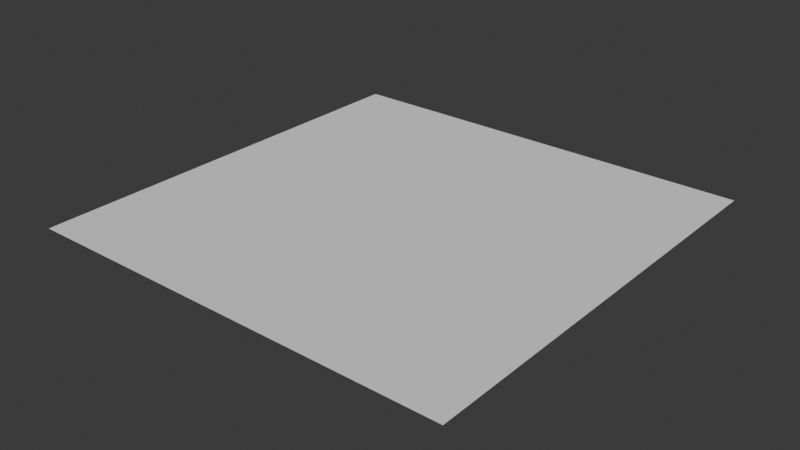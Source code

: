 # Source: WorldTile.blend  (saved by Blender 4.4.32; exported with 4.5.12 LTS)
import bpy
from mathutils import Matrix  # noqa: F401  (used for matrix-valued properties, if any)

bpy.ops.wm.read_factory_settings(use_empty=True)
scene = bpy.context.scene
scene.name = 'Scene'

# ---- collections
col_collection = bpy.data.collections.new('Collection'); scene.collection.children.link(col_collection)

# ---- world
world_world = bpy.data.worlds.new('World'); scene.world = world_world
world_world.use_nodes = True; world_world.node_tree.nodes.clear()
_N = world_world.node_tree.nodes; _L = world_world.node_tree.links
n0 = _N.new('ShaderNodeOutputWorld'); n0.name = 'World Output'; n0.location = (300, 300)
n1 = _N.new('ShaderNodeBackground'); n1.name = 'Background'; n1.location = (10, 300)
n1.inputs[0].default_value = (0.05088, 0.05088, 0.05088, 1.0)
_L.new(n1.outputs[0], n0.inputs[0])
n0.is_active_output = True
world_world.color = (0.05088, 0.05088, 0.05088)
world_world.sun_shadow_jitter_overblur = 0.0

# ---- meshes
me_plane = bpy.data.meshes.new('Plane')
me_plane.from_pydata([(-1.0, -1.0, 0.0), (1.0, -1.0, 0.0), (-1.0, 1.0, 0.0), (1.0, 1.0, 0.0)], [], [(0, 1, 3, 2)])
me_plane.polygons.foreach_set('use_smooth', [True] * 1)
_uv = me_plane.uv_layers.new(name='UVMap')
_uv.uv.foreach_set('vector', [0.0, 0.0, 1.0, 0.0, 1.0, 1.0, 0.0, 1.0])
me_plane.update()

# ---- objects
ob_plane = bpy.data.objects.new('Plane', me_plane)

# ---- transforms, parenting, visibility, modifiers, constraints
ob_plane.location = (0.0, 0.0, 0.0)
ob_plane.scale = (25.0, 25.0, 25.0)
_m = ob_plane.modifiers.new('Subdivision', 'SUBSURF')
_m.subdivision_type = 'SIMPLE'
_m.levels = 8
_m = ob_plane.modifiers.new('Triangulate', 'TRIANGULATE')
_m = ob_plane.modifiers.new('Displace', 'DISPLACE')
_m.strength = 0.1
_m = ob_plane.modifiers.new('Decimate', 'DECIMATE')
_m.ratio = 0.5
_m.use_collapse_triangulate = True

# ---- collection membership
col_collection.objects.link(ob_plane)

# ---- scene / render settings (as saved in the file)
scene.frame_start = 1; scene.frame_end = 250; scene.frame_set(1)
scene.render.engine = 'BLENDER_EEVEE_NEXT'
bpy.context.view_layer.update()

# ---- added for rendering (the .blend has no active camera and no usable light): camera, sun
cam_auto = bpy.data.cameras.new('AutoCamera')
cam_auto.lens = 50.0
cam_auto.sensor_width = 36.0
cam_auto.clip_end = 1148.17
ob_auto_camera = bpy.data.objects.new('AutoCamera', cam_auto)
scene.collection.objects.link(ob_auto_camera)
ob_auto_camera.location = (65.4233, -78.5079, 52.3386)
ob_auto_camera.rotation_euler = (1.09748, -7.21219e-08, 0.694738)
scene.camera = ob_auto_camera
light_auto_sun = bpy.data.lights.new('AutoSun', 'SUN')
light_auto_sun.energy = 3.0
light_auto_sun.angle = 0.0523599
ob_auto_sun = bpy.data.objects.new('AutoSun', light_auto_sun)
scene.collection.objects.link(ob_auto_sun)
ob_auto_sun.rotation_euler = (0.872665, 0.174533, 0.523599)
bpy.context.view_layer.update()
